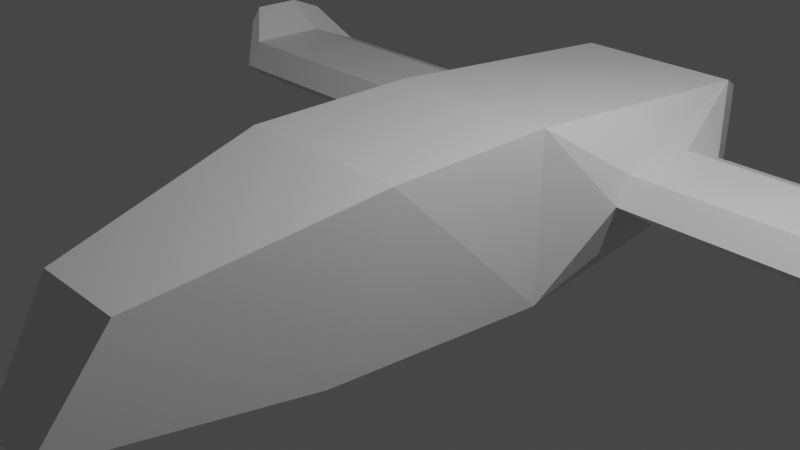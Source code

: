 # Source: test.blend  (saved by Blender 2.80.75; exported with 4.5.12 LTS)
import bpy
from mathutils import Matrix  # noqa: F401  (used for matrix-valued properties, if any)

bpy.ops.wm.read_factory_settings(use_empty=True)
scene = bpy.context.scene
scene.name = 'Scene'

# ---- collections
col_collection = bpy.data.collections.new('Collection'); scene.collection.children.link(col_collection)

# ---- materials (node trees are filled in below, after node groups)
mat_material = bpy.data.materials.new('Material')
mat_material.alpha_threshold = 0.0
mat_material.use_transparent_shadow = False
mat_material.line_color = (0.0, 0.0, 0.0, 1.0)

# ---- material node trees
mat_material.use_nodes = True; mat_material.node_tree.nodes.clear()
_N = mat_material.node_tree.nodes; _L = mat_material.node_tree.links
n0 = _N.new('ShaderNodeOutputMaterial'); n0.name = 'Material Output'; n0.location = (300, 300)
n1 = _N.new('ShaderNodeBsdfPrincipled'); n1.name = 'Principled BSDF'; n1.location = (10, 300)
n1.distribution = 'GGX'
n1.subsurface_method = 'BURLEY'
n1.inputs[2].default_value = 0.4
n1.inputs[3].default_value = 1.45
n1.inputs[27].default_value = (0.0, 0.0, 0.0, 1.0)
n1.inputs[28].default_value = 1.0
_L.new(n1.outputs[0], n0.inputs[0])
n0.is_active_output = True

# ---- world
world_world = bpy.data.worlds.new('World'); scene.world = world_world
world_world.use_nodes = True; world_world.node_tree.nodes.clear()
_N = world_world.node_tree.nodes; _L = world_world.node_tree.links
n0 = _N.new('ShaderNodeOutputWorld'); n0.name = 'World Output'; n0.location = (300, 300)
n1 = _N.new('ShaderNodeBackground'); n1.name = 'Background'; n1.location = (10, 300)
n1.inputs[0].default_value = (0.05088, 0.05088, 0.05088, 1.0)
_L.new(n1.outputs[0], n0.inputs[0])
n0.is_active_output = True
world_world.color = (0.05088, 0.05088, 0.05088)
world_world.use_sun_shadow = False
world_world.sun_shadow_jitter_overblur = 0.0

# ---- cameras
cam_camera = bpy.data.cameras.new('Camera')
cam_camera.clip_end = 100.0
cam_camera.ortho_scale = 7.314

# ---- lights
light_light = bpy.data.lights.new('Light', 'POINT')
light_light.transmission_factor = 0.0
light_light.energy = 1000.0
light_light.shadow_soft_size = 0.1
light_light.shadow_maximum_resolution = 0.006
light_light.use_absolute_resolution = True

# ---- meshes
me_cube = bpy.data.meshes.new('Cube')
me_cube.from_pydata([(1.0, 1.0, 1.0), (1.0, 1.0, -1.0), (1.0, -1.0, 1.0), (0.7745, -1.628, -0.9199), (5.007, 2.007, 0.3057), (5.007, 1.81, 0.005888), (5.007, 3.036, 0.2894), (5.007, 3.721, 0.005888), (0.5402, -3.531, 0.5402), (0.352, -4.316, -0.6203), (1.352, 3.721, 0.005888), (1.352, 3.036, 0.2894), (1.0, 4.331, 0.7), (1.0, 4.331, -0.6), (1.352, 1.81, 0.005888), (1.352, 2.007, 0.3057), (4.998, 2.01, -0.1596), (4.998, 3.522, -0.1596), (1.734, 3.522, -0.1596), (1.734, 2.01, -0.1596), (5.31, 2.269, 0.6918), (5.31, 2.148, 0.5081), (5.31, 2.9, 0.6818), (5.31, 3.32, 0.5081), (5.304, 2.271, 0.4067), (5.304, 3.197, 0.4067), (0.8179, 4.331, 0.4632), (0.8179, 4.331, -0.3632), (0.1821, 4.331, -0.3632), (0.1821, 4.331, 0.4632), (1.0, 4.331, 0.7), (1.0, 4.331, -0.6), (1.0, 4.331, 0.7), (1.0, 4.331, -0.6), (0.8456, 4.751, 0.4993), (0.8456, 4.751, -0.3993), (0.1544, 4.751, -0.3993), (0.1544, 4.751, 0.4993), (-1.0, 1.0, 1.0), (-1.0, 1.0, -1.0), (-1.0, -1.0, 1.0), (-0.7745, -1.628, -0.9199), (-5.007, 2.007, 0.3057), (-5.007, 1.81, 0.005888), (-5.007, 3.036, 0.2894), (-5.007, 3.721, 0.005888), (-0.5402, -3.531, 0.5402), (-0.352, -4.316, -0.6203), (-1.352, 3.721, 0.005888), (-1.352, 3.036, 0.2894), (-1.0, 4.331, 0.7), (-1.0, 4.331, -0.6), (-1.352, 1.81, 0.005888), (-1.352, 2.007, 0.3057), (0.0, 1.0, -1.0), (0.0, -1.0, 1.0), (0.0, -1.628, -0.9199), (0.0, 1.0, 1.0), (0.0, -3.531, 0.5402), (0.0, -4.316, -0.6203), (0.0, 4.331, -0.6), (0.0, 4.331, 0.7), (-4.998, 2.01, -0.1596), (-4.998, 3.522, -0.1596), (-1.734, 3.522, -0.1596), (-1.734, 2.01, -0.1596), (-5.31, 2.269, 0.6918), (-5.31, 2.148, 0.5081), (-5.31, 2.9, 0.6818), (-5.31, 3.32, 0.5081), (-5.304, 2.271, 0.4067), (-5.304, 3.197, 0.4067), (-0.8179, 4.331, 0.4632), (-0.8179, 4.331, -0.3632), (-0.1821, 4.331, -0.3632), (-0.1821, 4.331, 0.4632), (-1.0, 4.331, 0.7), (-1.0, 4.331, -0.6), (0.0, 4.331, -0.6), (0.0, 4.331, 0.7), (-1.0, 4.331, 0.7), (-1.0, 4.331, -0.6), (0.0, 4.331, -0.6), (0.0, 4.331, 0.7), (-0.8456, 4.751, 0.4993), (-0.8456, 4.751, -0.3993), (-0.1544, 4.751, -0.3993), (-0.1544, 4.751, 0.4993)], [], [(3, 2, 8, 9), (54, 1, 3, 56), (1, 0, 2, 3), (0, 1, 14, 15), (1, 13, 10, 14), (5, 16, 24, 21), (56, 3, 9, 59), (13, 12, 11, 10), (60, 61, 29, 28), (10, 7, 17, 18), (57, 0, 12, 61), (15, 14, 5, 4), (1, 54, 60, 13), (10, 11, 6, 7), (2, 55, 58, 8), (12, 0, 15, 11), (9, 8, 58, 59), (11, 15, 4, 6), (0, 57, 55, 2), (19, 18, 17, 16), (14, 10, 18, 19), (5, 14, 19, 16), (17, 7, 23, 25), (20, 21, 23, 22), (23, 21, 24, 25), (6, 4, 20, 22), (7, 6, 22, 23), (16, 17, 25, 24), (4, 5, 21, 20), (28, 29, 26, 27), (61, 12, 26, 29), (13, 60, 28, 27), (12, 13, 27, 26), (12, 61, 79, 30), (60, 13, 31, 78), (13, 12, 30, 31), (31, 30, 32, 33), (30, 79, 83, 32), (78, 31, 33, 82), (83, 82, 36, 37), (32, 83, 37, 34), (82, 33, 35, 36), (33, 32, 34, 35), (41, 47, 46, 40), (54, 56, 41, 39), (39, 41, 40, 38), (38, 53, 52, 39), (39, 52, 48, 51), (43, 67, 70, 62), (56, 59, 47, 41), (51, 48, 49, 50), (60, 74, 75, 61), (48, 64, 63, 45), (57, 61, 50, 38), (53, 42, 43, 52), (39, 51, 60, 54), (48, 45, 44, 49), (40, 46, 58, 55), (50, 49, 53, 38), (47, 59, 58, 46), (49, 44, 42, 53), (38, 40, 55, 57), (65, 62, 63, 64), (52, 65, 64, 48), (43, 62, 65, 52), (63, 71, 69, 45), (66, 68, 69, 67), (69, 71, 70, 67), (44, 68, 66, 42), (45, 69, 68, 44), (62, 70, 71, 63), (42, 66, 67, 43), (74, 73, 72, 75), (61, 75, 72, 50), (51, 73, 74, 60), (50, 72, 73, 51), (61, 79, 78, 60), (50, 76, 79, 61), (60, 78, 77, 51), (51, 77, 76, 50), (77, 81, 80, 76), (79, 83, 82, 78), (76, 80, 83, 79), (78, 82, 81, 77), (83, 87, 86, 82), (80, 84, 87, 83), (82, 86, 85, 81), (81, 85, 84, 80)])
_uv = me_cube.uv_layers.new(name='UVMap')
_uv.uv.foreach_set('vector', [0.125, 0.75, 0.375, 0.75, 0.375, 0.75, 0.125, 0.75, 0.5, 0.75, 0.625, 0.75, 0.625, 1.0, 0.5, 1.0, 0.125, 0.5, 0.375, 0.5, 0.375, 0.75, 0.125, 0.75, 0.375, 0.5, 0.125, 0.5, 0.125, 0.5, 0.375, 0.5, 0.625, 0.75, 0.625, 0.75, 0.625, 0.75, 0.625, 0.75, 0.125, 0.5, 0.125, 0.5, 0.125, 0.5, 0.125, 0.5, 0.5, 1.0, 0.625, 1.0, 0.625, 1.0, 0.5, 1.0, 0.625, 0.75, 0.875, 0.75, 0.875, 0.75, 0.625, 0.75, 0.0, 0.0, 0.0, 0.0, 0.0, 0.0, 0.0, 0.0, 0.625, 0.75, 0.625, 0.75, 0.625, 0.75, 0.625, 0.75, 0.5, 0.0, 0.375, 0.0, 0.375, 0.0, 0.5, 0.0, 0.375, 0.5, 0.125, 0.5, 0.125, 0.5, 0.375, 0.5, 0.625, 0.75, 0.5, 0.75, 0.5, 0.75, 0.625, 0.75, 0.625, 0.75, 0.875, 0.75, 0.875, 0.75, 0.625, 0.75, 0.375, 0.25, 0.5, 0.25, 0.5, 0.25, 0.375, 0.25, 0.375, 0.0, 0.375, 0.0, 0.375, 0.0, 0.375, 0.0, 0.375, 0.25, 0.625, 0.25, 0.625, 0.375, 0.375, 0.375, 0.375, 0.0, 0.375, 0.0, 0.375, 0.0, 0.375, 0.0, 0.375, 0.0, 0.5, 0.0, 0.5, 0.25, 0.375, 0.25, 0.625, 0.75, 0.625, 0.75, 0.625, 0.75, 0.625, 0.75, 0.625, 0.75, 0.625, 0.75, 0.625, 0.75, 0.625, 0.75, 0.125, 0.5, 0.125, 0.5, 0.125, 0.5, 0.125, 0.5, 0.625, 0.75, 0.625, 0.75, 0.625, 0.75, 0.625, 0.75, 0.375, 0.5, 0.125, 0.5, 0.125, 0.5, 0.375, 0.5, 0.125, 0.5, 0.125, 0.5, 0.125, 0.5, 0.125, 0.5, 0.375, 0.0, 0.375, 0.0, 0.375, 0.0, 0.375, 0.0, 0.625, 0.75, 0.875, 0.75, 0.875, 0.75, 0.625, 0.75, 0.625, 0.75, 0.625, 0.75, 0.625, 0.75, 0.625, 0.75, 0.375, 0.5, 0.125, 0.5, 0.125, 0.5, 0.375, 0.5, 0.625, 0.625, 0.875, 0.625, 0.875, 0.75, 0.625, 0.75, 0.5, 0.0, 0.375, 0.0, 0.375, 0.0, 0.5, 0.0, 0.625, 0.75, 0.5, 0.75, 0.5, 0.75, 0.625, 0.75, 0.875, 0.75, 0.625, 0.75, 0.625, 0.75, 0.875, 0.75, 0.375, 0.0, 0.5, 0.0, 0.5, 0.0, 0.375, 0.0, 0.5, 0.75, 0.625, 0.75, 0.625, 0.75, 0.5, 0.75, 0.625, 0.75, 0.875, 0.75, 0.875, 0.75, 0.625, 0.75, 0.625, 0.75, 0.875, 0.75, 0.875, 0.75, 0.625, 0.75, 0.375, 0.0, 0.5, 0.0, 0.5, 0.0, 0.375, 0.0, 0.5, 0.75, 0.625, 0.75, 0.625, 0.75, 0.5, 0.75, 0.0, 0.0, 0.0, 0.0, 0.0, 0.0, 0.0, 0.0, 0.375, 0.0, 0.5, 0.0, 0.5, 0.0, 0.375, 0.0, 0.5, 0.75, 0.625, 0.75, 0.625, 0.75, 0.5, 0.75, 0.625, 0.75, 0.875, 0.75, 0.875, 0.75, 0.625, 0.75, 0.125, 0.75, 0.125, 0.75, 0.375, 0.75, 0.375, 0.75, 0.5, 0.75, 0.5, 1.0, 0.625, 1.0, 0.625, 0.75, 0.125, 0.5, 0.125, 0.75, 0.375, 0.75, 0.375, 0.5, 0.375, 0.5, 0.375, 0.5, 0.125, 0.5, 0.125, 0.5, 0.625, 0.75, 0.625, 0.75, 0.625, 0.75, 0.625, 0.75, 0.125, 0.5, 0.125, 0.5, 0.125, 0.5, 0.125, 0.5, 0.5, 1.0, 0.5, 1.0, 0.625, 1.0, 0.625, 1.0, 0.625, 0.75, 0.625, 0.75, 0.875, 0.75, 0.875, 0.75, 0.0, 0.0, 0.0, 0.0, 0.0, 0.0, 0.0, 0.0, 0.625, 0.75, 0.625, 0.75, 0.625, 0.75, 0.625, 0.75, 0.5, 0.0, 0.5, 0.0, 0.375, 0.0, 0.375, 0.0, 0.375, 0.5, 0.375, 0.5, 0.125, 0.5, 0.125, 0.5, 0.625, 0.75, 0.625, 0.75, 0.5, 0.75, 0.5, 0.75, 0.625, 0.75, 0.625, 0.75, 0.875, 0.75, 0.875, 0.75, 0.375, 0.25, 0.375, 0.25, 0.5, 0.25, 0.5, 0.25, 0.375, 0.0, 0.375, 0.0, 0.375, 0.0, 0.375, 0.0, 0.375, 0.25, 0.375, 0.375, 0.625, 0.375, 0.625, 0.25, 0.375, 0.0, 0.375, 0.0, 0.375, 0.0, 0.375, 0.0, 0.375, 0.0, 0.375, 0.25, 0.5, 0.25, 0.5, 0.0, 0.625, 0.75, 0.625, 0.75, 0.625, 0.75, 0.625, 0.75, 0.625, 0.75, 0.625, 0.75, 0.625, 0.75, 0.625, 0.75, 0.125, 0.5, 0.125, 0.5, 0.125, 0.5, 0.125, 0.5, 0.625, 0.75, 0.625, 0.75, 0.625, 0.75, 0.625, 0.75, 0.375, 0.5, 0.375, 0.5, 0.125, 0.5, 0.125, 0.5, 0.125, 0.5, 0.125, 0.5, 0.125, 0.5, 0.125, 0.5, 0.375, 0.0, 0.375, 0.0, 0.375, 0.0, 0.375, 0.0, 0.625, 0.75, 0.625, 0.75, 0.875, 0.75, 0.875, 0.75, 0.625, 0.75, 0.625, 0.75, 0.625, 0.75, 0.625, 0.75, 0.375, 0.5, 0.375, 0.5, 0.125, 0.5, 0.125, 0.5, 0.625, 0.625, 0.625, 0.75, 0.875, 0.75, 0.875, 0.625, 0.5, 0.0, 0.5, 0.0, 0.375, 0.0, 0.375, 0.0, 0.625, 0.75, 0.625, 0.75, 0.5, 0.75, 0.5, 0.75, 0.875, 0.75, 0.875, 0.75, 0.625, 0.75, 0.625, 0.75, 0.0, 0.0, 0.0, 0.0, 0.0, 0.0, 0.0, 0.0, 0.375, 0.0, 0.375, 0.0, 0.5, 0.0, 0.5, 0.0, 0.5, 0.75, 0.5, 0.75, 0.625, 0.75, 0.625, 0.75, 0.625, 0.75, 0.625, 0.75, 0.875, 0.75, 0.875, 0.75, 0.625, 0.75, 0.625, 0.75, 0.875, 0.75, 0.875, 0.75, 0.0, 0.0, 0.0, 0.0, 0.0, 0.0, 0.0, 0.0, 0.375, 0.0, 0.375, 0.0, 0.5, 0.0, 0.5, 0.0, 0.5, 0.75, 0.5, 0.75, 0.625, 0.75, 0.625, 0.75, 0.0, 0.0, 0.0, 0.0, 0.0, 0.0, 0.0, 0.0, 0.375, 0.0, 0.375, 0.0, 0.5, 0.0, 0.5, 0.0, 0.5, 0.75, 0.5, 0.75, 0.625, 0.75, 0.625, 0.75, 0.625, 0.75, 0.625, 0.75, 0.875, 0.75, 0.875, 0.75])
me_cube.materials.append(mat_material)
me_cube.use_remesh_preserve_volume = False
me_cube.use_remesh_preserve_attributes = False
me_cube.use_mirror_vertex_groups = False
me_cube.update()

# ---- objects
ob_cube = bpy.data.objects.new('Cube', me_cube)
ob_light = bpy.data.objects.new('Light', light_light)
ob_camera = bpy.data.objects.new('Camera', cam_camera)

# ---- transforms, parenting, visibility, modifiers, constraints
ob_cube.location = (0.0, 0.0, 0.0)
ob_cube.lock_rotations_4d = False
ob_cube.empty_display_type = 'ARROWS'
ob_cube.lineart.crease_threshold = 0.0
ob_light.location = (4.076, 1.005, 5.904)
ob_light.rotation_euler = (0.6503, 0.05522, 1.866)
ob_light.lock_rotations_4d = False
ob_light.empty_display_type = 'ARROWS'
ob_light.color = (0.0, 0.0, 0.0, 0.0)
ob_light.lineart.crease_threshold = 0.0
ob_camera.location = (7.359, -6.926, 4.958)
ob_camera.rotation_euler = (1.109, 0.0, 0.8149)
ob_camera.lock_rotations_4d = False
ob_camera.empty_display_type = 'ARROWS'
ob_camera.color = (0.0, 0.0, 0.0, 0.0)
ob_camera.display_type = 'WIRE'
ob_camera.lineart.crease_threshold = 0.0

# ---- collection membership
col_collection.objects.link(ob_cube)
col_collection.objects.link(ob_light)
col_collection.objects.link(ob_camera)

# ---- scene / render settings (as saved in the file)
scene.camera = ob_camera
scene.frame_start = 1; scene.frame_end = 250; scene.frame_set(1)
scene.render.engine = 'BLENDER_EEVEE_NEXT'
scene.cycles.use_denoising = False
scene.cycles.samples = 128
scene.cycles.sampling_pattern = 'TABULATED_SOBOL'
scene.cycles.use_adaptive_sampling = False
scene.cycles.use_light_tree = False
scene.view_settings.view_transform = 'Filmic'
bpy.context.view_layer.update()
